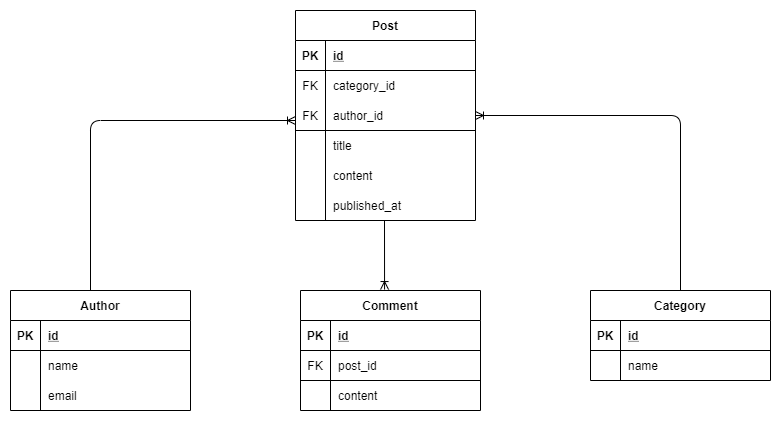

The diagram above was exported from draw.io. Its source (the exported page's mxGraphModel, read from the mxfile embedded in the PNG):
<mxGraphModel dx="852" dy="494" grid="1" gridSize="10" guides="1" tooltips="1" connect="1" arrows="1" fold="1" page="1" pageScale="1" pageWidth="850" pageHeight="1100" math="0" shadow="0" extFonts="Permanent Marker^https://fonts.googleapis.com/css?family=Permanent+Marker">
  <root>
    <mxCell id="0" />
    <mxCell id="1" parent="0" />
    <mxCell id="KIWhcR9uJ5YFAlVizhPq-27" value="Post" style="shape=table;startSize=30;container=1;collapsible=1;childLayout=tableLayout;fixedRows=1;rowLines=0;fontStyle=1;align=center;resizeLast=1;" parent="1" vertex="1">
      <mxGeometry x="335" y="30" width="180" height="210" as="geometry" />
    </mxCell>
    <mxCell id="KIWhcR9uJ5YFAlVizhPq-28" value="" style="shape=partialRectangle;collapsible=0;dropTarget=0;pointerEvents=0;fillColor=none;top=0;left=0;bottom=1;right=0;points=[[0,0.5],[1,0.5]];portConstraint=eastwest;" parent="KIWhcR9uJ5YFAlVizhPq-27" vertex="1">
      <mxGeometry y="30" width="180" height="30" as="geometry" />
    </mxCell>
    <mxCell id="KIWhcR9uJ5YFAlVizhPq-29" value="PK" style="shape=partialRectangle;connectable=0;fillColor=none;top=0;left=0;bottom=0;right=0;fontStyle=1;overflow=hidden;" parent="KIWhcR9uJ5YFAlVizhPq-28" vertex="1">
      <mxGeometry width="30" height="30" as="geometry" />
    </mxCell>
    <mxCell id="KIWhcR9uJ5YFAlVizhPq-30" value="id" style="shape=partialRectangle;connectable=0;fillColor=none;top=0;left=0;bottom=0;right=0;align=left;spacingLeft=6;fontStyle=5;overflow=hidden;" parent="KIWhcR9uJ5YFAlVizhPq-28" vertex="1">
      <mxGeometry x="30" width="150" height="30" as="geometry" />
    </mxCell>
    <mxCell id="KIWhcR9uJ5YFAlVizhPq-31" value="" style="shape=partialRectangle;collapsible=0;dropTarget=0;pointerEvents=0;fillColor=none;top=0;left=0;bottom=0;right=0;points=[[0,0.5],[1,0.5]];portConstraint=eastwest;" parent="KIWhcR9uJ5YFAlVizhPq-27" vertex="1">
      <mxGeometry y="60" width="180" height="30" as="geometry" />
    </mxCell>
    <mxCell id="KIWhcR9uJ5YFAlVizhPq-32" value="FK" style="shape=partialRectangle;connectable=0;fillColor=none;top=0;left=0;bottom=0;right=0;editable=1;overflow=hidden;" parent="KIWhcR9uJ5YFAlVizhPq-31" vertex="1">
      <mxGeometry width="30" height="30" as="geometry" />
    </mxCell>
    <mxCell id="KIWhcR9uJ5YFAlVizhPq-33" value="category_id" style="shape=partialRectangle;connectable=0;fillColor=none;top=0;left=0;bottom=0;right=0;align=left;spacingLeft=6;overflow=hidden;" parent="KIWhcR9uJ5YFAlVizhPq-31" vertex="1">
      <mxGeometry x="30" width="150" height="30" as="geometry" />
    </mxCell>
    <mxCell id="KIWhcR9uJ5YFAlVizhPq-34" value="" style="shape=partialRectangle;collapsible=0;dropTarget=0;pointerEvents=0;fillColor=none;top=0;left=0;bottom=0;right=0;points=[[0,0.5],[1,0.5]];portConstraint=eastwest;" parent="KIWhcR9uJ5YFAlVizhPq-27" vertex="1">
      <mxGeometry y="90" width="180" height="30" as="geometry" />
    </mxCell>
    <mxCell id="KIWhcR9uJ5YFAlVizhPq-35" value="FK" style="shape=partialRectangle;connectable=0;fillColor=none;top=0;left=0;bottom=1;right=0;editable=1;overflow=hidden;" parent="KIWhcR9uJ5YFAlVizhPq-34" vertex="1">
      <mxGeometry width="30" height="30" as="geometry" />
    </mxCell>
    <mxCell id="KIWhcR9uJ5YFAlVizhPq-36" value="author_id" style="shape=partialRectangle;connectable=0;fillColor=none;top=0;left=0;bottom=1;right=0;align=left;spacingLeft=6;overflow=hidden;" parent="KIWhcR9uJ5YFAlVizhPq-34" vertex="1">
      <mxGeometry x="30" width="150" height="30" as="geometry" />
    </mxCell>
    <mxCell id="KIWhcR9uJ5YFAlVizhPq-37" value="" style="shape=partialRectangle;collapsible=0;dropTarget=0;pointerEvents=0;fillColor=none;top=0;left=0;bottom=0;right=0;points=[[0,0.5],[1,0.5]];portConstraint=eastwest;" parent="KIWhcR9uJ5YFAlVizhPq-27" vertex="1">
      <mxGeometry y="120" width="180" height="30" as="geometry" />
    </mxCell>
    <mxCell id="KIWhcR9uJ5YFAlVizhPq-38" value="" style="shape=partialRectangle;connectable=0;fillColor=none;top=0;left=0;bottom=0;right=0;editable=1;overflow=hidden;" parent="KIWhcR9uJ5YFAlVizhPq-37" vertex="1">
      <mxGeometry width="30" height="30" as="geometry" />
    </mxCell>
    <mxCell id="KIWhcR9uJ5YFAlVizhPq-39" value="title" style="shape=partialRectangle;connectable=0;fillColor=none;top=0;left=1;bottom=0;right=0;align=left;spacingLeft=6;overflow=hidden;" parent="KIWhcR9uJ5YFAlVizhPq-37" vertex="1">
      <mxGeometry x="30" width="150" height="30" as="geometry" />
    </mxCell>
    <mxCell id="KIWhcR9uJ5YFAlVizhPq-40" value="Category" style="shape=table;startSize=30;container=1;collapsible=1;childLayout=tableLayout;fixedRows=1;rowLines=0;fontStyle=1;align=center;resizeLast=1;" parent="1" vertex="1">
      <mxGeometry x="630" y="310" width="180" height="90" as="geometry" />
    </mxCell>
    <mxCell id="KIWhcR9uJ5YFAlVizhPq-41" value="" style="shape=partialRectangle;collapsible=0;dropTarget=0;pointerEvents=0;fillColor=none;top=0;left=0;bottom=1;right=0;points=[[0,0.5],[1,0.5]];portConstraint=eastwest;" parent="KIWhcR9uJ5YFAlVizhPq-40" vertex="1">
      <mxGeometry y="30" width="180" height="30" as="geometry" />
    </mxCell>
    <mxCell id="KIWhcR9uJ5YFAlVizhPq-42" value="PK" style="shape=partialRectangle;connectable=0;fillColor=none;top=0;left=0;bottom=0;right=0;fontStyle=1;overflow=hidden;" parent="KIWhcR9uJ5YFAlVizhPq-41" vertex="1">
      <mxGeometry width="30" height="30" as="geometry" />
    </mxCell>
    <mxCell id="KIWhcR9uJ5YFAlVizhPq-43" value="id" style="shape=partialRectangle;connectable=0;fillColor=none;top=0;left=0;bottom=0;right=0;align=left;spacingLeft=6;fontStyle=5;overflow=hidden;" parent="KIWhcR9uJ5YFAlVizhPq-41" vertex="1">
      <mxGeometry x="30" width="150" height="30" as="geometry" />
    </mxCell>
    <mxCell id="KIWhcR9uJ5YFAlVizhPq-44" value="" style="shape=partialRectangle;collapsible=0;dropTarget=0;pointerEvents=0;fillColor=none;top=0;left=0;bottom=0;right=0;points=[[0,0.5],[1,0.5]];portConstraint=eastwest;" parent="KIWhcR9uJ5YFAlVizhPq-40" vertex="1">
      <mxGeometry y="60" width="180" height="30" as="geometry" />
    </mxCell>
    <mxCell id="KIWhcR9uJ5YFAlVizhPq-45" value="" style="shape=partialRectangle;connectable=0;fillColor=none;top=0;left=0;bottom=0;right=0;editable=1;overflow=hidden;" parent="KIWhcR9uJ5YFAlVizhPq-44" vertex="1">
      <mxGeometry width="30" height="30" as="geometry" />
    </mxCell>
    <mxCell id="KIWhcR9uJ5YFAlVizhPq-46" value="name" style="shape=partialRectangle;connectable=0;fillColor=none;top=0;left=0;bottom=0;right=0;align=left;spacingLeft=6;overflow=hidden;" parent="KIWhcR9uJ5YFAlVizhPq-44" vertex="1">
      <mxGeometry x="30" width="150" height="30" as="geometry" />
    </mxCell>
    <mxCell id="KIWhcR9uJ5YFAlVizhPq-53" value="Comment" style="shape=table;startSize=30;container=1;collapsible=1;childLayout=tableLayout;fixedRows=1;rowLines=0;fontStyle=1;align=center;resizeLast=1;" parent="1" vertex="1">
      <mxGeometry x="340" y="310" width="180" height="120" as="geometry" />
    </mxCell>
    <mxCell id="KIWhcR9uJ5YFAlVizhPq-54" value="" style="shape=partialRectangle;collapsible=0;dropTarget=0;pointerEvents=0;fillColor=none;top=0;left=0;bottom=1;right=0;points=[[0,0.5],[1,0.5]];portConstraint=eastwest;" parent="KIWhcR9uJ5YFAlVizhPq-53" vertex="1">
      <mxGeometry y="30" width="180" height="30" as="geometry" />
    </mxCell>
    <mxCell id="KIWhcR9uJ5YFAlVizhPq-55" value="PK" style="shape=partialRectangle;connectable=0;fillColor=none;top=0;left=0;bottom=0;right=0;fontStyle=1;overflow=hidden;" parent="KIWhcR9uJ5YFAlVizhPq-54" vertex="1">
      <mxGeometry width="30" height="30" as="geometry" />
    </mxCell>
    <mxCell id="KIWhcR9uJ5YFAlVizhPq-56" value="id" style="shape=partialRectangle;connectable=0;fillColor=none;top=0;left=0;bottom=0;right=0;align=left;spacingLeft=6;fontStyle=5;overflow=hidden;" parent="KIWhcR9uJ5YFAlVizhPq-54" vertex="1">
      <mxGeometry x="30" width="150" height="30" as="geometry" />
    </mxCell>
    <mxCell id="KIWhcR9uJ5YFAlVizhPq-57" value="" style="shape=partialRectangle;collapsible=0;dropTarget=0;pointerEvents=0;fillColor=none;top=0;left=0;bottom=1;right=0;points=[[0,0.5],[1,0.5]];portConstraint=eastwest;" parent="KIWhcR9uJ5YFAlVizhPq-53" vertex="1">
      <mxGeometry y="60" width="180" height="30" as="geometry" />
    </mxCell>
    <mxCell id="KIWhcR9uJ5YFAlVizhPq-58" value="FK" style="shape=partialRectangle;connectable=0;fillColor=none;top=0;left=0;bottom=0;right=0;editable=1;overflow=hidden;" parent="KIWhcR9uJ5YFAlVizhPq-57" vertex="1">
      <mxGeometry width="30" height="30" as="geometry" />
    </mxCell>
    <mxCell id="KIWhcR9uJ5YFAlVizhPq-59" value="post_id" style="shape=partialRectangle;connectable=0;fillColor=none;top=0;left=0;bottom=0;right=0;align=left;spacingLeft=6;overflow=hidden;" parent="KIWhcR9uJ5YFAlVizhPq-57" vertex="1">
      <mxGeometry x="30" width="150" height="30" as="geometry" />
    </mxCell>
    <mxCell id="KIWhcR9uJ5YFAlVizhPq-60" value="" style="shape=partialRectangle;collapsible=0;dropTarget=0;pointerEvents=0;fillColor=none;top=0;left=0;bottom=0;right=0;points=[[0,0.5],[1,0.5]];portConstraint=eastwest;" parent="KIWhcR9uJ5YFAlVizhPq-53" vertex="1">
      <mxGeometry y="90" width="180" height="30" as="geometry" />
    </mxCell>
    <mxCell id="KIWhcR9uJ5YFAlVizhPq-61" value="" style="shape=partialRectangle;connectable=0;fillColor=none;top=0;left=0;bottom=0;right=0;editable=1;overflow=hidden;" parent="KIWhcR9uJ5YFAlVizhPq-60" vertex="1">
      <mxGeometry width="30" height="30" as="geometry" />
    </mxCell>
    <mxCell id="KIWhcR9uJ5YFAlVizhPq-62" value="content" style="shape=partialRectangle;connectable=0;fillColor=none;top=0;left=0;bottom=0;right=0;align=left;spacingLeft=6;overflow=hidden;" parent="KIWhcR9uJ5YFAlVizhPq-60" vertex="1">
      <mxGeometry x="30" width="150" height="30" as="geometry" />
    </mxCell>
    <mxCell id="KIWhcR9uJ5YFAlVizhPq-66" value="Author" style="shape=table;startSize=30;container=1;collapsible=1;childLayout=tableLayout;fixedRows=1;rowLines=0;fontStyle=1;align=center;resizeLast=1;" parent="1" vertex="1">
      <mxGeometry x="50" y="310" width="180" height="120" as="geometry" />
    </mxCell>
    <mxCell id="KIWhcR9uJ5YFAlVizhPq-67" value="" style="shape=partialRectangle;collapsible=0;dropTarget=0;pointerEvents=0;fillColor=none;top=0;left=0;bottom=1;right=0;points=[[0,0.5],[1,0.5]];portConstraint=eastwest;" parent="KIWhcR9uJ5YFAlVizhPq-66" vertex="1">
      <mxGeometry y="30" width="180" height="30" as="geometry" />
    </mxCell>
    <mxCell id="KIWhcR9uJ5YFAlVizhPq-68" value="PK" style="shape=partialRectangle;connectable=0;fillColor=none;top=0;left=0;bottom=0;right=0;fontStyle=1;overflow=hidden;" parent="KIWhcR9uJ5YFAlVizhPq-67" vertex="1">
      <mxGeometry width="30" height="30" as="geometry" />
    </mxCell>
    <mxCell id="KIWhcR9uJ5YFAlVizhPq-69" value="id" style="shape=partialRectangle;connectable=0;fillColor=none;top=0;left=0;bottom=0;right=0;align=left;spacingLeft=6;fontStyle=5;overflow=hidden;" parent="KIWhcR9uJ5YFAlVizhPq-67" vertex="1">
      <mxGeometry x="30" width="150" height="30" as="geometry" />
    </mxCell>
    <mxCell id="KIWhcR9uJ5YFAlVizhPq-70" value="" style="shape=partialRectangle;collapsible=0;dropTarget=0;pointerEvents=0;fillColor=none;top=0;left=0;bottom=0;right=0;points=[[0,0.5],[1,0.5]];portConstraint=eastwest;" parent="KIWhcR9uJ5YFAlVizhPq-66" vertex="1">
      <mxGeometry y="60" width="180" height="30" as="geometry" />
    </mxCell>
    <mxCell id="KIWhcR9uJ5YFAlVizhPq-71" value="" style="shape=partialRectangle;connectable=0;fillColor=none;top=0;left=0;bottom=0;right=0;editable=1;overflow=hidden;" parent="KIWhcR9uJ5YFAlVizhPq-70" vertex="1">
      <mxGeometry width="30" height="30" as="geometry" />
    </mxCell>
    <mxCell id="KIWhcR9uJ5YFAlVizhPq-72" value="name" style="shape=partialRectangle;connectable=0;fillColor=none;top=0;left=0;bottom=0;right=0;align=left;spacingLeft=6;overflow=hidden;" parent="KIWhcR9uJ5YFAlVizhPq-70" vertex="1">
      <mxGeometry x="30" width="150" height="30" as="geometry" />
    </mxCell>
    <mxCell id="KIWhcR9uJ5YFAlVizhPq-73" value="" style="shape=partialRectangle;collapsible=0;dropTarget=0;pointerEvents=0;fillColor=none;top=0;left=0;bottom=0;right=0;points=[[0,0.5],[1,0.5]];portConstraint=eastwest;" parent="KIWhcR9uJ5YFAlVizhPq-66" vertex="1">
      <mxGeometry y="90" width="180" height="30" as="geometry" />
    </mxCell>
    <mxCell id="KIWhcR9uJ5YFAlVizhPq-74" value="" style="shape=partialRectangle;connectable=0;fillColor=none;top=0;left=0;bottom=0;right=0;editable=1;overflow=hidden;" parent="KIWhcR9uJ5YFAlVizhPq-73" vertex="1">
      <mxGeometry width="30" height="30" as="geometry" />
    </mxCell>
    <mxCell id="KIWhcR9uJ5YFAlVizhPq-75" value="email" style="shape=partialRectangle;connectable=0;fillColor=none;top=0;left=0;bottom=0;right=0;align=left;spacingLeft=6;overflow=hidden;" parent="KIWhcR9uJ5YFAlVizhPq-73" vertex="1">
      <mxGeometry x="30" width="150" height="30" as="geometry" />
    </mxCell>
    <mxCell id="KIWhcR9uJ5YFAlVizhPq-80" value="content" style="shape=partialRectangle;connectable=0;fillColor=none;top=0;left=1;bottom=0;right=0;align=left;spacingLeft=6;overflow=hidden;" parent="1" vertex="1">
      <mxGeometry x="365" y="180" width="150" height="30" as="geometry" />
    </mxCell>
    <mxCell id="KIWhcR9uJ5YFAlVizhPq-81" value="published_at" style="shape=partialRectangle;connectable=0;fillColor=none;top=0;left=1;bottom=0;right=0;align=left;spacingLeft=6;overflow=hidden;" parent="1" vertex="1">
      <mxGeometry x="365" y="210" width="150" height="30" as="geometry" />
    </mxCell>
    <mxCell id="KIWhcR9uJ5YFAlVizhPq-88" value="" style="edgeStyle=orthogonalEdgeStyle;fontSize=12;html=1;endArrow=ERoneToMany;" parent="1" edge="1">
      <mxGeometry width="100" height="100" relative="1" as="geometry">
        <mxPoint x="130" y="310" as="sourcePoint" />
        <mxPoint x="335" y="140" as="targetPoint" />
        <Array as="points">
          <mxPoint x="130" y="140" />
          <mxPoint x="335" y="140" />
        </Array>
      </mxGeometry>
    </mxCell>
    <mxCell id="KIWhcR9uJ5YFAlVizhPq-90" value="" style="edgeStyle=orthogonalEdgeStyle;fontSize=12;html=1;endArrow=ERoneToMany;exitX=0.5;exitY=0;exitDx=0;exitDy=0;entryX=1;entryY=0.5;entryDx=0;entryDy=0;" parent="1" source="KIWhcR9uJ5YFAlVizhPq-40" target="KIWhcR9uJ5YFAlVizhPq-34" edge="1">
      <mxGeometry width="100" height="100" relative="1" as="geometry">
        <mxPoint x="590" y="267.5" as="sourcePoint" />
        <mxPoint x="520" y="150" as="targetPoint" />
        <Array as="points">
          <mxPoint x="720" y="135" />
        </Array>
      </mxGeometry>
    </mxCell>
    <mxCell id="KIWhcR9uJ5YFAlVizhPq-91" value="" style="fontSize=12;html=1;endArrow=ERoneToMany;entryX=0.467;entryY=-0.008;entryDx=0;entryDy=0;entryPerimeter=0;" parent="1" target="KIWhcR9uJ5YFAlVizhPq-53" edge="1">
      <mxGeometry width="100" height="100" relative="1" as="geometry">
        <mxPoint x="424" y="240" as="sourcePoint" />
        <mxPoint x="470" y="200" as="targetPoint" />
      </mxGeometry>
    </mxCell>
  </root>
</mxGraphModel>